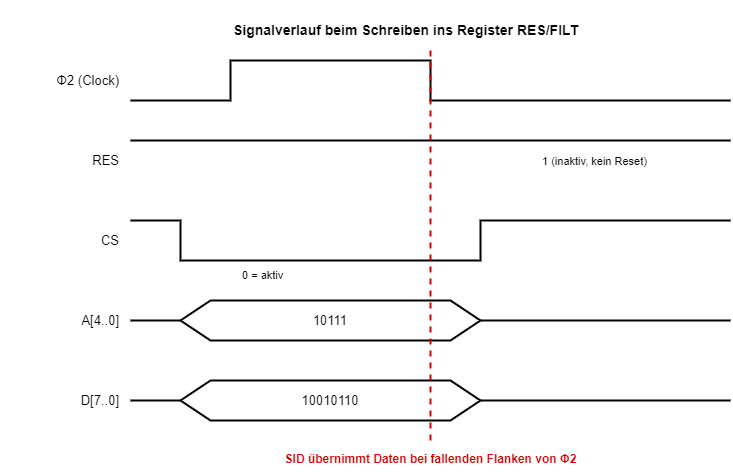

The diagram above was exported from draw.io. Its source (the exported page's mxGraphModel, read from the mxfile embedded in the PNG):
<mxGraphModel dx="1036" dy="640" grid="1" gridSize="10" guides="1" tooltips="1" connect="1" arrows="1" fold="1" page="1" pageScale="1" pageWidth="850" pageHeight="500" math="0" shadow="0">
  <root>
    <mxCell id="0" />
    <mxCell id="1" parent="0" />
    <mxCell id="l1" value="Φ2 (Clock)" style="text;html=1;align=right;verticalAlign=middle;fontSize=13;" parent="1" vertex="1">
      <mxGeometry x="20" y="60" width="120" height="40" as="geometry" />
    </mxCell>
    <mxCell id="l2" value="RES" style="text;html=1;align=right;verticalAlign=middle;fontSize=13;" parent="1" vertex="1">
      <mxGeometry x="20" y="140" width="120" height="40" as="geometry" />
    </mxCell>
    <mxCell id="l3" value="CS" style="text;html=1;align=right;verticalAlign=middle;fontSize=13;" parent="1" vertex="1">
      <mxGeometry x="20" y="220" width="120" height="40" as="geometry" />
    </mxCell>
    <mxCell id="l4" value="A[4..0]" style="text;html=1;align=right;verticalAlign=middle;fontSize=13;" parent="1" vertex="1">
      <mxGeometry x="20" y="300" width="120" height="40" as="geometry" />
    </mxCell>
    <mxCell id="l5" value="D[7..0]" style="text;html=1;align=right;verticalAlign=middle;fontSize=13;" parent="1" vertex="1">
      <mxGeometry x="20" y="380" width="120" height="40" as="geometry" />
    </mxCell>
    <mxCell id="clk" style="endArrow=none;html=1;rounded=0;strokeWidth=2;" parent="1" edge="1">
      <mxGeometry relative="1" as="geometry">
        <mxPoint x="150" y="100" as="sourcePoint" />
        <mxPoint x="750" y="100" as="targetPoint" />
        <Array as="points">
          <mxPoint x="250" y="100" />
          <mxPoint x="250" y="60" />
          <mxPoint x="450" y="60" />
          <mxPoint x="450" y="100" />
        </Array>
      </mxGeometry>
    </mxCell>
    <mxCell id="res" style="endArrow=none;html=1;rounded=0;strokeWidth=2;" parent="1" edge="1">
      <mxGeometry relative="1" as="geometry">
        <mxPoint x="150" y="140" as="sourcePoint" />
        <mxPoint x="750" y="140" as="targetPoint" />
      </mxGeometry>
    </mxCell>
    <mxCell id="resl" value="1 (inaktiv, kein Reset)" style="text;html=1;align=left;fontSize=11;" parent="1" vertex="1">
      <mxGeometry x="560" y="148" width="180" height="20" as="geometry" />
    </mxCell>
    <mxCell id="cs" style="endArrow=none;html=1;rounded=0;strokeWidth=2;" parent="1" edge="1">
      <mxGeometry relative="1" as="geometry">
        <mxPoint x="150" y="220" as="sourcePoint" />
        <mxPoint x="750" y="220" as="targetPoint" />
        <Array as="points">
          <mxPoint x="200" y="220" />
          <mxPoint x="200" y="260" />
          <mxPoint x="500" y="260" />
          <mxPoint x="500" y="220" />
        </Array>
      </mxGeometry>
    </mxCell>
    <mxCell id="csl" value="0 = aktiv" style="text;html=1;align=left;fontSize=11;" parent="1" vertex="1">
      <mxGeometry x="260" y="262" width="100" height="20" as="geometry" />
    </mxCell>
    <mxCell id="a0" style="endArrow=none;html=1;strokeWidth=2;" parent="1" edge="1">
      <mxGeometry relative="1" as="geometry">
        <mxPoint x="150" y="320" as="sourcePoint" />
        <mxPoint x="200" y="320" as="targetPoint" />
      </mxGeometry>
    </mxCell>
    <mxCell id="a1" value="10111" style="shape=hexagon;perimeter=hexagonPerimeter2;size=0.1;whiteSpace=wrap;html=1;strokeWidth=2;fontSize=13;" parent="1" vertex="1">
      <mxGeometry x="200" y="300" width="300" height="40" as="geometry" />
    </mxCell>
    <mxCell id="a2" style="endArrow=none;html=1;strokeWidth=2;" parent="1" edge="1">
      <mxGeometry relative="1" as="geometry">
        <mxPoint x="500" y="320" as="sourcePoint" />
        <mxPoint x="750" y="320" as="targetPoint" />
      </mxGeometry>
    </mxCell>
    <mxCell id="d0" style="endArrow=none;html=1;strokeWidth=2;" parent="1" edge="1">
      <mxGeometry relative="1" as="geometry">
        <mxPoint x="150" y="400" as="sourcePoint" />
        <mxPoint x="200" y="400" as="targetPoint" />
      </mxGeometry>
    </mxCell>
    <mxCell id="d1" value="10010110" style="shape=hexagon;perimeter=hexagonPerimeter2;size=0.1;whiteSpace=wrap;html=1;strokeWidth=2;fontSize=13;" parent="1" vertex="1">
      <mxGeometry x="200" y="380" width="300" height="40" as="geometry" />
    </mxCell>
    <mxCell id="d2" style="endArrow=none;html=1;strokeWidth=2;" parent="1" edge="1">
      <mxGeometry relative="1" as="geometry">
        <mxPoint x="500" y="400" as="sourcePoint" />
        <mxPoint x="750" y="400" as="targetPoint" />
      </mxGeometry>
    </mxCell>
    <mxCell id="latch" style="endArrow=none;html=1;dashed=1;strokeColor=#CC0000;strokeWidth=2;" parent="1" edge="1">
      <mxGeometry relative="1" as="geometry">
        <mxPoint x="450" y="50" as="sourcePoint" />
        <mxPoint x="450" y="440" as="targetPoint" />
      </mxGeometry>
    </mxCell>
    <mxCell id="latchl" value="SID übernimmt Daten bei fallenden Flanken von Φ2" style="text;html=1;align=center;fontColor=#CC0000;fontStyle=1;fontSize=12;" parent="1" vertex="1">
      <mxGeometry x="330" y="445" width="240" height="30" as="geometry" />
    </mxCell>
    <mxCell id="yubZ_CrwbcNajLgQcLhS-1" value="&lt;p style=&quot;line-height: 130%; font-size: 14px;&quot;&gt;&lt;b&gt;Signalverlauf beim Schreiben ins Register RES/FILT&lt;/b&gt;&lt;/p&gt;" style="text;html=1;align=center;verticalAlign=middle;resizable=0;points=[];autosize=1;strokeColor=none;fillColor=none;" vertex="1" parent="1">
      <mxGeometry x="240" width="370" height="60" as="geometry" />
    </mxCell>
  </root>
</mxGraphModel>